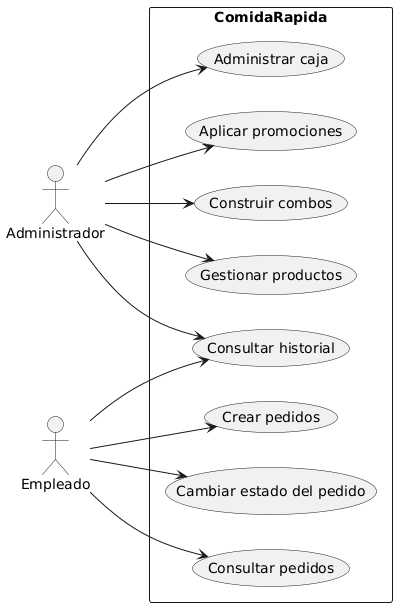

The diagram above was rendered by PlantUML. Its source (embedded in the PNG):
@startuml
left to right direction

actor "Administrador" as Admin
actor "Empleado" as Empleado

rectangle ComidaRapida {
  usecase "Gestionar productos" as UC1
  usecase "Crear pedidos" as UC2
  usecase "Consultar pedidos" as UC3
  usecase "Cambiar estado del pedido" as UC4
  usecase "Construir combos" as UC5
  usecase "Aplicar promociones" as UC6
  usecase "Administrar caja" as UC7
  usecase "Consultar historial" as UC8
}

Admin --> UC1
Admin --> UC5
Admin --> UC6
Admin --> UC7
Admin --> UC8

Empleado --> UC2
Empleado --> UC3
Empleado --> UC4
Empleado --> UC8
@enduml